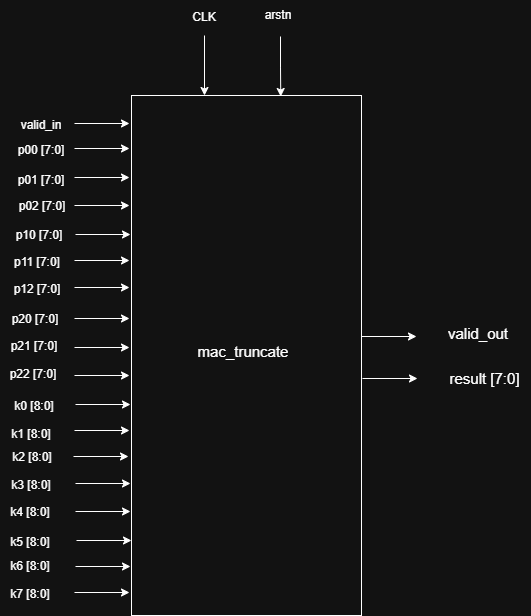

The diagram above was exported from draw.io. Its source (the exported page's mxGraphModel, read from the mxfile embedded in the PNG):
<mxGraphModel dx="1447" dy="1744" grid="1" gridSize="10" guides="1" tooltips="1" connect="1" arrows="1" fold="1" page="1" pageScale="1" pageWidth="850" pageHeight="1100" math="0" shadow="0">
  <root>
    <mxCell id="0" />
    <mxCell id="1" parent="0" />
    <mxCell id="OvTIMr9L6G6DkXJ1A6oP-1" parent="1" style="rounded=0;whiteSpace=wrap;html=1;" value="" vertex="1">
      <mxGeometry height="520" width="230" x="280" y="40" as="geometry" />
    </mxCell>
    <mxCell id="OvTIMr9L6G6DkXJ1A6oP-3" edge="1" parent="1" style="edgeStyle=orthogonalEdgeStyle;rounded=0;orthogonalLoop=1;jettySize=auto;html=1;exitX=1;exitY=0.25;exitDx=0;exitDy=0;">
      <mxGeometry relative="1" as="geometry">
        <mxPoint x="223" y="68" as="sourcePoint" />
        <mxPoint x="278" y="68" as="targetPoint" />
      </mxGeometry>
    </mxCell>
    <mxCell id="OvTIMr9L6G6DkXJ1A6oP-4" edge="1" parent="1" style="edgeStyle=orthogonalEdgeStyle;rounded=0;orthogonalLoop=1;jettySize=auto;html=1;exitX=1;exitY=0.25;exitDx=0;exitDy=0;">
      <mxGeometry relative="1" as="geometry">
        <mxPoint x="223" y="93" as="sourcePoint" />
        <mxPoint x="278" y="93" as="targetPoint" />
      </mxGeometry>
    </mxCell>
    <mxCell id="OvTIMr9L6G6DkXJ1A6oP-5" edge="1" parent="1" style="edgeStyle=orthogonalEdgeStyle;rounded=0;orthogonalLoop=1;jettySize=auto;html=1;exitX=1;exitY=0.25;exitDx=0;exitDy=0;">
      <mxGeometry relative="1" as="geometry">
        <mxPoint x="223" y="122" as="sourcePoint" />
        <mxPoint x="278" y="122" as="targetPoint" />
      </mxGeometry>
    </mxCell>
    <mxCell id="OvTIMr9L6G6DkXJ1A6oP-6" edge="1" parent="1" style="edgeStyle=orthogonalEdgeStyle;rounded=0;orthogonalLoop=1;jettySize=auto;html=1;exitX=1;exitY=0.25;exitDx=0;exitDy=0;">
      <mxGeometry relative="1" as="geometry">
        <mxPoint x="223" y="150" as="sourcePoint" />
        <mxPoint x="278" y="150" as="targetPoint" />
      </mxGeometry>
    </mxCell>
    <mxCell id="OvTIMr9L6G6DkXJ1A6oP-7" edge="1" parent="1" style="edgeStyle=orthogonalEdgeStyle;rounded=0;orthogonalLoop=1;jettySize=auto;html=1;exitX=1;exitY=0.25;exitDx=0;exitDy=0;">
      <mxGeometry relative="1" as="geometry">
        <mxPoint x="224" y="179" as="sourcePoint" />
        <mxPoint x="279" y="179" as="targetPoint" />
      </mxGeometry>
    </mxCell>
    <mxCell id="OvTIMr9L6G6DkXJ1A6oP-8" edge="1" parent="1" style="edgeStyle=orthogonalEdgeStyle;rounded=0;orthogonalLoop=1;jettySize=auto;html=1;exitX=1;exitY=0.25;exitDx=0;exitDy=0;">
      <mxGeometry relative="1" as="geometry">
        <mxPoint x="223" y="205" as="sourcePoint" />
        <mxPoint x="278" y="205" as="targetPoint" />
      </mxGeometry>
    </mxCell>
    <mxCell id="OvTIMr9L6G6DkXJ1A6oP-9" edge="1" parent="1" style="edgeStyle=orthogonalEdgeStyle;rounded=0;orthogonalLoop=1;jettySize=auto;html=1;exitX=1;exitY=0.25;exitDx=0;exitDy=0;">
      <mxGeometry relative="1" as="geometry">
        <mxPoint x="223" y="232" as="sourcePoint" />
        <mxPoint x="278" y="232" as="targetPoint" />
      </mxGeometry>
    </mxCell>
    <mxCell id="OvTIMr9L6G6DkXJ1A6oP-10" edge="1" parent="1" style="edgeStyle=orthogonalEdgeStyle;rounded=0;orthogonalLoop=1;jettySize=auto;html=1;exitX=1;exitY=0.25;exitDx=0;exitDy=0;">
      <mxGeometry relative="1" as="geometry">
        <mxPoint x="223" y="263" as="sourcePoint" />
        <mxPoint x="278" y="263" as="targetPoint" />
      </mxGeometry>
    </mxCell>
    <mxCell id="OvTIMr9L6G6DkXJ1A6oP-11" edge="1" parent="1" style="edgeStyle=orthogonalEdgeStyle;rounded=0;orthogonalLoop=1;jettySize=auto;html=1;exitX=1;exitY=0.25;exitDx=0;exitDy=0;">
      <mxGeometry relative="1" as="geometry">
        <mxPoint x="223" y="292" as="sourcePoint" />
        <mxPoint x="278" y="292" as="targetPoint" />
      </mxGeometry>
    </mxCell>
    <mxCell id="OvTIMr9L6G6DkXJ1A6oP-12" edge="1" parent="1" style="edgeStyle=orthogonalEdgeStyle;rounded=0;orthogonalLoop=1;jettySize=auto;html=1;exitX=1;exitY=0.25;exitDx=0;exitDy=0;">
      <mxGeometry relative="1" as="geometry">
        <mxPoint x="223" y="320" as="sourcePoint" />
        <mxPoint x="278" y="320" as="targetPoint" />
      </mxGeometry>
    </mxCell>
    <mxCell id="OvTIMr9L6G6DkXJ1A6oP-13" edge="1" parent="1" style="edgeStyle=orthogonalEdgeStyle;rounded=0;orthogonalLoop=1;jettySize=auto;html=1;exitX=1;exitY=0.25;exitDx=0;exitDy=0;">
      <mxGeometry relative="1" as="geometry">
        <mxPoint x="224" y="349" as="sourcePoint" />
        <mxPoint x="279" y="349" as="targetPoint" />
      </mxGeometry>
    </mxCell>
    <mxCell id="OvTIMr9L6G6DkXJ1A6oP-14" edge="1" parent="1" style="edgeStyle=orthogonalEdgeStyle;rounded=0;orthogonalLoop=1;jettySize=auto;html=1;exitX=1;exitY=0.25;exitDx=0;exitDy=0;">
      <mxGeometry relative="1" as="geometry">
        <mxPoint x="223" y="375" as="sourcePoint" />
        <mxPoint x="278" y="375" as="targetPoint" />
      </mxGeometry>
    </mxCell>
    <mxCell id="OvTIMr9L6G6DkXJ1A6oP-15" edge="1" parent="1" style="edgeStyle=orthogonalEdgeStyle;rounded=0;orthogonalLoop=1;jettySize=auto;html=1;exitX=1;exitY=0.25;exitDx=0;exitDy=0;">
      <mxGeometry relative="1" as="geometry">
        <mxPoint x="222" y="401" as="sourcePoint" />
        <mxPoint x="277" y="401" as="targetPoint" />
      </mxGeometry>
    </mxCell>
    <mxCell id="OvTIMr9L6G6DkXJ1A6oP-16" edge="1" parent="1" style="edgeStyle=orthogonalEdgeStyle;rounded=0;orthogonalLoop=1;jettySize=auto;html=1;exitX=1;exitY=0.25;exitDx=0;exitDy=0;">
      <mxGeometry relative="1" as="geometry">
        <mxPoint x="224" y="428" as="sourcePoint" />
        <mxPoint x="279" y="428" as="targetPoint" />
      </mxGeometry>
    </mxCell>
    <mxCell id="OvTIMr9L6G6DkXJ1A6oP-17" edge="1" parent="1" style="edgeStyle=orthogonalEdgeStyle;rounded=0;orthogonalLoop=1;jettySize=auto;html=1;exitX=1;exitY=0.25;exitDx=0;exitDy=0;">
      <mxGeometry relative="1" as="geometry">
        <mxPoint x="224" y="456" as="sourcePoint" />
        <mxPoint x="279" y="456" as="targetPoint" />
      </mxGeometry>
    </mxCell>
    <mxCell id="OvTIMr9L6G6DkXJ1A6oP-18" edge="1" parent="1" style="edgeStyle=orthogonalEdgeStyle;rounded=0;orthogonalLoop=1;jettySize=auto;html=1;exitX=1;exitY=0.25;exitDx=0;exitDy=0;">
      <mxGeometry relative="1" as="geometry">
        <mxPoint x="225" y="485" as="sourcePoint" />
        <mxPoint x="280" y="485" as="targetPoint" />
      </mxGeometry>
    </mxCell>
    <mxCell id="OvTIMr9L6G6DkXJ1A6oP-19" edge="1" parent="1" style="edgeStyle=orthogonalEdgeStyle;rounded=0;orthogonalLoop=1;jettySize=auto;html=1;exitX=1;exitY=0.25;exitDx=0;exitDy=0;">
      <mxGeometry relative="1" as="geometry">
        <mxPoint x="224" y="511" as="sourcePoint" />
        <mxPoint x="279" y="511" as="targetPoint" />
      </mxGeometry>
    </mxCell>
    <mxCell id="OvTIMr9L6G6DkXJ1A6oP-20" edge="1" parent="1" style="edgeStyle=orthogonalEdgeStyle;rounded=0;orthogonalLoop=1;jettySize=auto;html=1;exitX=1;exitY=0.25;exitDx=0;exitDy=0;">
      <mxGeometry relative="1" as="geometry">
        <mxPoint x="223" y="537" as="sourcePoint" />
        <mxPoint x="278" y="537" as="targetPoint" />
      </mxGeometry>
    </mxCell>
    <mxCell id="OvTIMr9L6G6DkXJ1A6oP-21" parent="1" style="text;html=1;whiteSpace=wrap;strokeColor=none;fillColor=none;align=center;verticalAlign=middle;rounded=0;" value="valid_in" vertex="1">
      <mxGeometry height="30" width="60" x="160" y="55" as="geometry" />
    </mxCell>
    <mxCell id="OvTIMr9L6G6DkXJ1A6oP-22" parent="1" style="text;html=1;whiteSpace=wrap;strokeColor=none;fillColor=none;align=center;verticalAlign=middle;rounded=0;" value="p00 [7:0]" vertex="1">
      <mxGeometry height="30" width="60" x="160" y="80" as="geometry" />
    </mxCell>
    <mxCell id="OvTIMr9L6G6DkXJ1A6oP-23" parent="1" style="text;html=1;whiteSpace=wrap;strokeColor=none;fillColor=none;align=center;verticalAlign=middle;rounded=0;" value="p02 [7:0]" vertex="1">
      <mxGeometry height="30" width="60" x="161" y="136" as="geometry" />
    </mxCell>
    <mxCell id="OvTIMr9L6G6DkXJ1A6oP-24" parent="1" style="text;html=1;whiteSpace=wrap;strokeColor=none;fillColor=none;align=center;verticalAlign=middle;rounded=0;" value="p01 [7:0]" vertex="1">
      <mxGeometry height="30" width="60" x="160" y="110" as="geometry" />
    </mxCell>
    <mxCell id="OvTIMr9L6G6DkXJ1A6oP-25" parent="1" style="text;html=1;whiteSpace=wrap;strokeColor=none;fillColor=none;align=center;verticalAlign=middle;rounded=0;" value="p10 [7:0]" vertex="1">
      <mxGeometry height="30" width="60" x="158" y="165" as="geometry" />
    </mxCell>
    <mxCell id="OvTIMr9L6G6DkXJ1A6oP-26" parent="1" style="text;html=1;whiteSpace=wrap;strokeColor=none;fillColor=none;align=center;verticalAlign=middle;rounded=0;" value="p11 [7:0]" vertex="1">
      <mxGeometry height="30" width="60" x="156" y="192" as="geometry" />
    </mxCell>
    <mxCell id="OvTIMr9L6G6DkXJ1A6oP-27" parent="1" style="text;html=1;whiteSpace=wrap;strokeColor=none;fillColor=none;align=center;verticalAlign=middle;rounded=0;" value="p12 [7:0]" vertex="1">
      <mxGeometry height="30" width="60" x="156" y="219" as="geometry" />
    </mxCell>
    <mxCell id="OvTIMr9L6G6DkXJ1A6oP-28" parent="1" style="text;html=1;whiteSpace=wrap;strokeColor=none;fillColor=none;align=center;verticalAlign=middle;rounded=0;" value="p20 [7:0]" vertex="1">
      <mxGeometry height="30" width="60" x="154" y="249" as="geometry" />
    </mxCell>
    <mxCell id="OvTIMr9L6G6DkXJ1A6oP-29" parent="1" style="text;html=1;whiteSpace=wrap;strokeColor=none;fillColor=none;align=center;verticalAlign=middle;rounded=0;" value="p21 [7:0]" vertex="1">
      <mxGeometry height="30" width="60" x="153" y="276" as="geometry" />
    </mxCell>
    <mxCell id="OvTIMr9L6G6DkXJ1A6oP-30" parent="1" style="text;html=1;whiteSpace=wrap;strokeColor=none;fillColor=none;align=center;verticalAlign=middle;rounded=0;" value="p22 [7:0]" vertex="1">
      <mxGeometry height="30" width="60" x="152" y="304" as="geometry" />
    </mxCell>
    <mxCell id="OvTIMr9L6G6DkXJ1A6oP-31" parent="1" style="text;html=1;whiteSpace=wrap;strokeColor=none;fillColor=none;align=center;verticalAlign=middle;rounded=0;" value="k0 [8:0]" vertex="1">
      <mxGeometry height="30" width="60" x="153" y="336" as="geometry" />
    </mxCell>
    <mxCell id="OvTIMr9L6G6DkXJ1A6oP-32" parent="1" style="text;html=1;whiteSpace=wrap;strokeColor=none;fillColor=none;align=center;verticalAlign=middle;rounded=0;" value="k1 [8:0]" vertex="1">
      <mxGeometry height="30" width="60" x="150" y="364" as="geometry" />
    </mxCell>
    <mxCell id="OvTIMr9L6G6DkXJ1A6oP-33" parent="1" style="text;html=1;whiteSpace=wrap;strokeColor=none;fillColor=none;align=center;verticalAlign=middle;rounded=0;" value="k2 [8:0]" vertex="1">
      <mxGeometry height="30" width="60" x="151" y="387" as="geometry" />
    </mxCell>
    <mxCell id="OvTIMr9L6G6DkXJ1A6oP-34" parent="1" style="text;html=1;whiteSpace=wrap;strokeColor=none;fillColor=none;align=center;verticalAlign=middle;rounded=0;" value="k3 [8:0]" vertex="1">
      <mxGeometry height="30" width="60" x="150" y="415" as="geometry" />
    </mxCell>
    <mxCell id="OvTIMr9L6G6DkXJ1A6oP-35" parent="1" style="text;html=1;whiteSpace=wrap;strokeColor=none;fillColor=none;align=center;verticalAlign=middle;rounded=0;" value="k4 [8:0]" vertex="1">
      <mxGeometry height="30" width="60" x="149" y="442" as="geometry" />
    </mxCell>
    <mxCell id="OvTIMr9L6G6DkXJ1A6oP-36" parent="1" style="text;html=1;whiteSpace=wrap;strokeColor=none;fillColor=none;align=center;verticalAlign=middle;rounded=0;" value="k5 [8:0]" vertex="1">
      <mxGeometry height="30" width="60" x="149" y="472" as="geometry" />
    </mxCell>
    <mxCell id="OvTIMr9L6G6DkXJ1A6oP-37" parent="1" style="text;html=1;whiteSpace=wrap;strokeColor=none;fillColor=none;align=center;verticalAlign=middle;rounded=0;" value="k6 [8:0]" vertex="1">
      <mxGeometry height="30" width="60" x="149" y="496" as="geometry" />
    </mxCell>
    <mxCell id="OvTIMr9L6G6DkXJ1A6oP-38" parent="1" style="text;html=1;whiteSpace=wrap;strokeColor=none;fillColor=none;align=center;verticalAlign=middle;rounded=0;" value="k7 [8:0]" vertex="1">
      <mxGeometry height="30" width="60" x="149" y="524" as="geometry" />
    </mxCell>
    <mxCell id="OvTIMr9L6G6DkXJ1A6oP-39" edge="1" parent="1" style="edgeStyle=orthogonalEdgeStyle;rounded=0;orthogonalLoop=1;jettySize=auto;html=1;entryX=0.75;entryY=0;entryDx=0;entryDy=0;">
      <mxGeometry relative="1" as="geometry">
        <mxPoint x="429" y="-19" as="sourcePoint" />
        <mxPoint x="429.25" y="41" as="targetPoint" />
      </mxGeometry>
    </mxCell>
    <mxCell id="OvTIMr9L6G6DkXJ1A6oP-40" edge="1" parent="1" style="edgeStyle=orthogonalEdgeStyle;rounded=0;orthogonalLoop=1;jettySize=auto;html=1;">
      <mxGeometry relative="1" as="geometry">
        <mxPoint x="353" y="-20" as="sourcePoint" />
        <mxPoint x="353" y="40" as="targetPoint" />
      </mxGeometry>
    </mxCell>
    <mxCell id="OvTIMr9L6G6DkXJ1A6oP-41" parent="1" style="text;html=1;whiteSpace=wrap;strokeColor=none;fillColor=none;align=center;verticalAlign=middle;rounded=0;" value="CLK" vertex="1">
      <mxGeometry height="30" width="60" x="323" y="-53" as="geometry" />
    </mxCell>
    <mxCell id="OvTIMr9L6G6DkXJ1A6oP-42" parent="1" style="text;html=1;whiteSpace=wrap;strokeColor=none;fillColor=none;align=center;verticalAlign=middle;rounded=0;" value="arstn" vertex="1">
      <mxGeometry height="30" width="60" x="397" y="-55" as="geometry" />
    </mxCell>
    <mxCell id="OvTIMr9L6G6DkXJ1A6oP-43" edge="1" parent="1" style="edgeStyle=orthogonalEdgeStyle;rounded=0;orthogonalLoop=1;jettySize=auto;html=1;exitX=1;exitY=0.25;exitDx=0;exitDy=0;">
      <mxGeometry relative="1" as="geometry">
        <mxPoint x="510" y="281" as="sourcePoint" />
        <mxPoint x="565" y="281" as="targetPoint" />
      </mxGeometry>
    </mxCell>
    <mxCell id="OvTIMr9L6G6DkXJ1A6oP-44" edge="1" parent="1" style="edgeStyle=orthogonalEdgeStyle;rounded=0;orthogonalLoop=1;jettySize=auto;html=1;exitX=1;exitY=0.25;exitDx=0;exitDy=0;">
      <mxGeometry relative="1" as="geometry">
        <mxPoint x="511" y="323" as="sourcePoint" />
        <mxPoint x="566" y="323" as="targetPoint" />
      </mxGeometry>
    </mxCell>
    <mxCell id="OvTIMr9L6G6DkXJ1A6oP-45" parent="1" style="text;html=1;whiteSpace=wrap;strokeColor=none;fillColor=none;align=center;verticalAlign=middle;rounded=0;" value="&lt;font style=&quot;font-size: 15px;&quot;&gt;result [7:0]&lt;/font&gt;" vertex="1">
      <mxGeometry height="30" width="91" x="588" y="308" as="geometry" />
    </mxCell>
    <mxCell id="OvTIMr9L6G6DkXJ1A6oP-46" parent="1" style="text;html=1;whiteSpace=wrap;strokeColor=none;fillColor=none;align=center;verticalAlign=middle;rounded=0;" value="&lt;font style=&quot;font-size: 15px;&quot;&gt;valid_out&lt;/font&gt;" vertex="1">
      <mxGeometry height="30" width="60" x="597" y="263" as="geometry" />
    </mxCell>
    <mxCell id="OvTIMr9L6G6DkXJ1A6oP-51" parent="1" style="text;html=1;whiteSpace=wrap;strokeColor=none;fillColor=none;align=center;verticalAlign=middle;rounded=0;" value="&lt;font style=&quot;font-size: 15px;&quot;&gt;mac_truncate&lt;/font&gt;" vertex="1">
      <mxGeometry height="30" width="60" x="362" y="281" as="geometry" />
    </mxCell>
  </root>
</mxGraphModel>